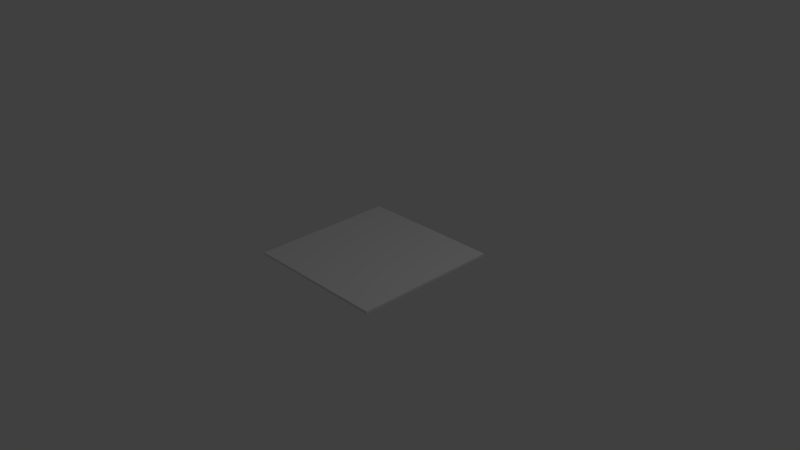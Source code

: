 # Source: board.blend  (saved by Blender 2.72.0; exported with 4.5.12 LTS)
import bpy
from mathutils import Matrix  # noqa: F401  (used for matrix-valued properties, if any)

bpy.ops.wm.read_factory_settings(use_empty=True)
scene = bpy.context.scene
scene.name = 'Scene'

# ---- collections
col_collection_1 = bpy.data.collections.new('Collection 1'); scene.collection.children.link(col_collection_1)

# ---- materials (node trees are filled in below, after node groups)
mat_material = bpy.data.materials.new('Material')
mat_material.alpha_threshold = 0.0
mat_material.use_transparent_shadow = False
mat_material.roughness = 0.5
mat_material.line_color = (0.0, 0.0, 0.0, 1.0)

# ---- material node trees

# ---- world
world_world = bpy.data.worlds.new('World'); scene.world = world_world
world_world.color = (0.05088, 0.05088, 0.05088)
world_world.use_sun_shadow = False
world_world.sun_shadow_jitter_overblur = 0.0
world_world.cycles.sampling_method = 'MANUAL'
world_world.cycles.sample_map_resolution = 256

# ---- cameras
cam_camera = bpy.data.cameras.new('Camera')
cam_camera.clip_end = 100.0
cam_camera.lens = 35.0
cam_camera.sensor_width = 32.0
cam_camera.sensor_height = 18.0
cam_camera.ortho_scale = 7.314
cam_camera.dof.focus_distance = 0.0
cam_camera.dof.aperture_fstop = 128.0

# ---- lights
light_lamp = bpy.data.lights.new('Lamp', 'POINT')
light_lamp.transmission_factor = 0.0
light_lamp.cutoff_distance = 30.0
light_lamp.energy = 100.0
light_lamp.shadow_buffer_clip_start = 1.001
light_lamp.shadow_soft_size = 0.1
light_lamp.shadow_maximum_resolution = 0.006
light_lamp.use_absolute_resolution = True
light_lamp.cycles.use_multiple_importance_sampling = False

# ---- meshes
me_cube = bpy.data.meshes.new('Cube')
me_cube.from_pydata([(1.0, 1.0, -0.4978), (1.0, -1.0, -0.4978), (-1.0, -1.0, -0.4978), (-1.0, 1.0, -0.4978), (1.0, 1.0, 0.4978), (1.0, -1.0, 0.4978), (-1.0, -1.0, 0.4978), (-1.0, 1.0, 0.4978), (1.0, 0.0, -0.4978), (-1.0, 2.384e-07, -0.4978), (1.0, -4.768e-07, 0.4978), (-1.0, 1.788e-07, 0.4978), (-0.0001404, 1.0, -0.4978), (-0.0001406, -1.0, -0.4978), (-0.0001403, 1.0, 0.4978), (-0.0001411, -1.0, 0.4978), (-0.0001405, 1.192e-07, -0.4978), (-0.0001407, -1.49e-07, 0.4978)], [], [(16, 13, 2, 9), (17, 11, 6, 15), (8, 10, 5, 1), (13, 15, 6, 2), (9, 11, 7, 3), (14, 12, 3, 7), (12, 16, 9, 3), (14, 7, 11, 17), (0, 4, 10, 8), (2, 6, 11, 9), (8, 1, 13, 16), (10, 17, 15, 5), (1, 5, 15, 13), (4, 0, 12, 14), (0, 8, 16, 12), (4, 14, 17, 10)])
me_cube.materials.append(mat_material)
me_cube.use_remesh_preserve_volume = False
me_cube.use_remesh_preserve_attributes = False
me_cube.use_mirror_vertex_groups = False
me_cube.update()

# ---- objects
ob_cube = bpy.data.objects.new('Cube', me_cube)
ob_lamp = bpy.data.objects.new('Lamp', light_lamp)
ob_camera = bpy.data.objects.new('Camera', cam_camera)

# ---- transforms, parenting, visibility, modifiers, constraints
ob_cube.location = (0.0, 0.0, 0.0)
ob_cube.scale = (1.0, 1.0, 0.03156)
ob_cube.lock_rotations_4d = False
ob_cube.empty_display_type = 'ARROWS'
ob_cube.lineart.crease_threshold = 0.0
ob_lamp.location = (4.076, 1.005, 5.904)
ob_lamp.rotation_euler = (0.6503, 0.05522, 1.866)
ob_lamp.lock_rotations_4d = False
ob_lamp.empty_display_type = 'ARROWS'
ob_lamp.color = (0.0, 0.0, 0.0, 0.0)
ob_lamp.lineart.crease_threshold = 0.0
ob_camera.location = (7.481, -6.508, 5.344)
ob_camera.rotation_euler = (1.109, 0.01082, 0.8149)
ob_camera.lock_rotations_4d = False
ob_camera.empty_display_type = 'ARROWS'
ob_camera.color = (0.0, 0.0, 0.0, 0.0)
ob_camera.display_type = 'WIRE'
ob_camera.lineart.crease_threshold = 0.0

# ---- collection membership
col_collection_1.objects.link(ob_cube)
col_collection_1.objects.link(ob_lamp)
col_collection_1.objects.link(ob_camera)

# ---- scene / render settings (as saved in the file)
scene.camera = ob_camera
scene.frame_start = 1; scene.frame_end = 250; scene.frame_set(1)
scene.render.engine = 'BLENDER_EEVEE_NEXT'
scene.render.resolution_percentage = 50
scene.render.dither_intensity = 0.0
scene.cycles.use_denoising = False
scene.cycles.samples = 10
scene.cycles.sampling_pattern = 'TABULATED_SOBOL'
scene.cycles.light_sampling_threshold = 0.0
scene.cycles.use_adaptive_sampling = False
scene.cycles.use_light_tree = False
scene.cycles.blur_glossy = 0.0
scene.cycles.pixel_filter_type = 'GAUSSIAN'
scene.cycles.sample_clamp_indirect = 0.0
scene.view_settings.view_transform = 'Standard'
bpy.context.view_layer.update()
